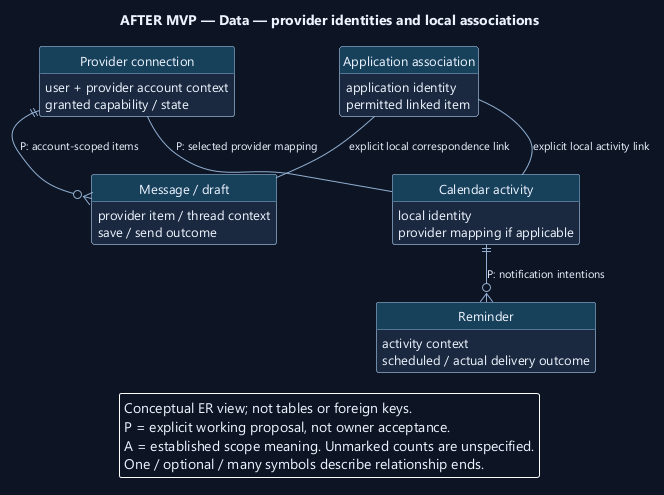

The diagram above was rendered by PlantUML. Its source (embedded in the PNG):
@startuml
' OWNER-MVP-2026-11-04 review: Future after MVP. Provider, advanced Sprint/review, or untrusted execution requirement retained as deferred.
skinparam backgroundColor #0D1525
skinparam defaultFontColor #EDF4FF
skinparam defaultFontName Segoe UI
skinparam defaultFontSize 13
skinparam shadowing false
skinparam roundcorner 5
skinparam classAttributeIconSize 0
hide circle
skinparam classBackgroundColor #1A2940
skinparam classBorderColor #91AED1
skinparam classHeaderBackgroundColor #17405A
skinparam ArrowColor #91AED1
skinparam ArrowFontSize 11
skinparam noteBackgroundColor #4A302B
skinparam noteBorderColor #F1AD8A
skinparam nodesep 35
skinparam ranksep 42
hide empty members
top to bottom direction

title AFTER MVP — Data — provider identities and local associations
entity "Provider connection" as C {
  user + provider account context
  granted capability / state
}
entity "Message / draft" as M {
  provider item / thread context
  save / send outcome
}
entity "Calendar activity" as E {
  local identity
  provider mapping if applicable
}
entity "Application association" as A {
  application identity
  permitted linked item
}
entity "Reminder" as R {
  activity context
  scheduled / actual delivery outcome
}
C ||--o{ M : P: account-scoped items
C -- E : P: selected provider mapping
A -- M : explicit local correspondence link
A -- E : explicit local activity link
E ||--o{ R : P: notification intentions
legend bottom
Conceptual ER view; not tables or foreign keys.
P = explicit working proposal, not owner acceptance.
A = established scope meaning. Unmarked counts are unspecified.
One / optional / many symbols describe relationship ends.
endlegend
@enduml